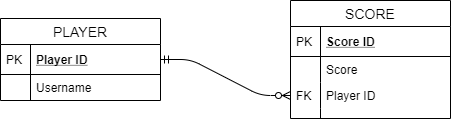

The diagram above was exported from draw.io. Its source (the exported page's mxGraphModel, read from the mxfile embedded in the PNG):
<mxGraphModel dx="1038" dy="531" grid="1" gridSize="10" guides="1" tooltips="1" connect="1" arrows="1" fold="1" page="1" pageScale="1" pageWidth="827" pageHeight="1169" math="0" shadow="0">
  <root>
    <mxCell id="0" />
    <mxCell id="1" parent="0" />
    <mxCell id="pLUjQ58G4DERMO78SZaL-15" value="" style="edgeStyle=entityRelationEdgeStyle;fontSize=12;html=1;endArrow=ERzeroToMany;startArrow=ERmandOne;exitX=1;exitY=0.5;exitDx=0;exitDy=0;entryX=0;entryY=0.5;entryDx=0;entryDy=0;" edge="1" parent="1" source="pLUjQ58G4DERMO78SZaL-2" target="pLUjQ58G4DERMO78SZaL-11">
      <mxGeometry width="100" height="100" relative="1" as="geometry">
        <mxPoint x="340" y="278" as="sourcePoint" />
        <mxPoint x="470" y="265" as="targetPoint" />
      </mxGeometry>
    </mxCell>
    <mxCell id="pLUjQ58G4DERMO78SZaL-1" value="PLAYER" style="swimlane;fontStyle=0;childLayout=stackLayout;horizontal=1;startSize=26;horizontalStack=0;resizeParent=1;resizeParentMax=0;resizeLast=0;collapsible=1;marginBottom=0;align=center;fontSize=14;" vertex="1" parent="1">
      <mxGeometry x="180" y="268" width="160" height="82" as="geometry" />
    </mxCell>
    <mxCell id="pLUjQ58G4DERMO78SZaL-2" value="Player ID" style="shape=partialRectangle;top=0;left=0;right=0;bottom=1;align=left;verticalAlign=middle;fillColor=none;spacingLeft=34;spacingRight=4;overflow=hidden;rotatable=0;points=[[0,0.5],[1,0.5]];portConstraint=eastwest;dropTarget=0;fontStyle=5;fontSize=12;" vertex="1" parent="pLUjQ58G4DERMO78SZaL-1">
      <mxGeometry y="26" width="160" height="30" as="geometry" />
    </mxCell>
    <mxCell id="pLUjQ58G4DERMO78SZaL-3" value="PK" style="shape=partialRectangle;top=0;left=0;bottom=0;fillColor=none;align=left;verticalAlign=middle;spacingLeft=4;spacingRight=4;overflow=hidden;rotatable=0;points=[];portConstraint=eastwest;part=1;fontSize=12;fontStyle=0" vertex="1" connectable="0" parent="pLUjQ58G4DERMO78SZaL-2">
      <mxGeometry width="30" height="30" as="geometry" />
    </mxCell>
    <mxCell id="pLUjQ58G4DERMO78SZaL-4" value="Username&#10;" style="shape=partialRectangle;top=0;left=0;right=0;bottom=0;align=left;verticalAlign=top;fillColor=none;spacingLeft=34;spacingRight=4;overflow=hidden;rotatable=0;points=[[0,0.5],[1,0.5]];portConstraint=eastwest;dropTarget=0;fontSize=12;" vertex="1" parent="pLUjQ58G4DERMO78SZaL-1">
      <mxGeometry y="56" width="160" height="26" as="geometry" />
    </mxCell>
    <mxCell id="pLUjQ58G4DERMO78SZaL-5" value="" style="shape=partialRectangle;top=0;left=0;bottom=0;fillColor=none;align=left;verticalAlign=top;spacingLeft=4;spacingRight=4;overflow=hidden;rotatable=0;points=[];portConstraint=eastwest;part=1;fontSize=12;" vertex="1" connectable="0" parent="pLUjQ58G4DERMO78SZaL-4">
      <mxGeometry width="30" height="26" as="geometry" />
    </mxCell>
    <mxCell id="pLUjQ58G4DERMO78SZaL-6" value="SCORE" style="swimlane;fontStyle=0;childLayout=stackLayout;horizontal=1;startSize=26;horizontalStack=0;resizeParent=1;resizeParentMax=0;resizeLast=0;collapsible=1;marginBottom=0;align=center;fontSize=14;" vertex="1" parent="1">
      <mxGeometry x="470" y="250" width="160" height="118" as="geometry" />
    </mxCell>
    <mxCell id="pLUjQ58G4DERMO78SZaL-7" value="Score ID" style="shape=partialRectangle;top=0;left=0;right=0;bottom=1;align=left;verticalAlign=middle;fillColor=none;spacingLeft=34;spacingRight=4;overflow=hidden;rotatable=0;points=[[0,0.5],[1,0.5]];portConstraint=eastwest;dropTarget=0;fontStyle=5;fontSize=12;" vertex="1" parent="pLUjQ58G4DERMO78SZaL-6">
      <mxGeometry y="26" width="160" height="30" as="geometry" />
    </mxCell>
    <mxCell id="pLUjQ58G4DERMO78SZaL-8" value="PK" style="shape=partialRectangle;top=0;left=0;bottom=0;fillColor=none;align=left;verticalAlign=middle;spacingLeft=4;spacingRight=4;overflow=hidden;rotatable=0;points=[];portConstraint=eastwest;part=1;fontSize=12;fontStyle=0" vertex="1" connectable="0" parent="pLUjQ58G4DERMO78SZaL-7">
      <mxGeometry width="30" height="30" as="geometry" />
    </mxCell>
    <mxCell id="pLUjQ58G4DERMO78SZaL-9" value="Score" style="shape=partialRectangle;top=0;left=0;right=0;bottom=0;align=left;verticalAlign=top;fillColor=none;spacingLeft=34;spacingRight=4;overflow=hidden;rotatable=0;points=[[0,0.5],[1,0.5]];portConstraint=eastwest;dropTarget=0;fontSize=12;" vertex="1" parent="pLUjQ58G4DERMO78SZaL-6">
      <mxGeometry y="56" width="160" height="26" as="geometry" />
    </mxCell>
    <mxCell id="pLUjQ58G4DERMO78SZaL-10" value="" style="shape=partialRectangle;top=0;left=0;bottom=0;fillColor=none;align=left;verticalAlign=top;spacingLeft=4;spacingRight=4;overflow=hidden;rotatable=0;points=[];portConstraint=eastwest;part=1;fontSize=12;" vertex="1" connectable="0" parent="pLUjQ58G4DERMO78SZaL-9">
      <mxGeometry width="30" height="26" as="geometry" />
    </mxCell>
    <mxCell id="pLUjQ58G4DERMO78SZaL-11" value="Player ID" style="shape=partialRectangle;top=0;left=0;right=0;bottom=0;align=left;verticalAlign=top;fillColor=none;spacingLeft=34;spacingRight=4;overflow=hidden;rotatable=0;points=[[0,0.5],[1,0.5]];portConstraint=eastwest;dropTarget=0;fontSize=12;" vertex="1" parent="pLUjQ58G4DERMO78SZaL-6">
      <mxGeometry y="82" width="160" height="26" as="geometry" />
    </mxCell>
    <mxCell id="pLUjQ58G4DERMO78SZaL-12" value="FK" style="shape=partialRectangle;top=0;left=0;bottom=0;fillColor=none;align=left;verticalAlign=top;spacingLeft=4;spacingRight=4;overflow=hidden;rotatable=0;points=[];portConstraint=eastwest;part=1;fontSize=12;fontStyle=0" vertex="1" connectable="0" parent="pLUjQ58G4DERMO78SZaL-11">
      <mxGeometry width="30" height="26" as="geometry" />
    </mxCell>
    <mxCell id="pLUjQ58G4DERMO78SZaL-13" value="" style="shape=partialRectangle;top=0;left=0;right=0;bottom=0;align=left;verticalAlign=top;fillColor=none;spacingLeft=34;spacingRight=4;overflow=hidden;rotatable=0;points=[[0,0.5],[1,0.5]];portConstraint=eastwest;dropTarget=0;fontSize=12;" vertex="1" parent="pLUjQ58G4DERMO78SZaL-6">
      <mxGeometry y="108" width="160" height="10" as="geometry" />
    </mxCell>
    <mxCell id="pLUjQ58G4DERMO78SZaL-14" value="" style="shape=partialRectangle;top=0;left=0;bottom=0;fillColor=none;align=left;verticalAlign=top;spacingLeft=4;spacingRight=4;overflow=hidden;rotatable=0;points=[];portConstraint=eastwest;part=1;fontSize=12;" vertex="1" connectable="0" parent="pLUjQ58G4DERMO78SZaL-13">
      <mxGeometry width="30" height="10" as="geometry" />
    </mxCell>
  </root>
</mxGraphModel>